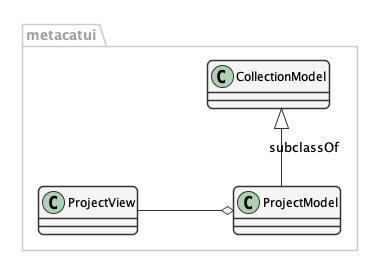

The diagram above was rendered by PlantUML. Its source (embedded in the PNG):
@startuml images/project-model-view-design.png

      skinparam shadowing false   
      skinparam roundcorner 10
      skinparam linetype ortho

      skinparam sequence {
      	ArrowColor #1F4260
      	LifeLineBorderColor #1F4260
      	LifeLineBackgroundColor #428BCA
      	ParticipantBorderColor #AAAAAA
      	ParticipantBackgroundColor #F5F5F5
        ActorBackgroundColor #DDDDDD
        ActorBorderColor #333333
      }
      
      skinparam noteFontColor #C49858
      skinparam note {
        BackgroundColor #FCF8E4
        BorderColor #FCEED6   
      }
      
      skinparam class {
        BackgroundColor #F5F5F5
        BorderColor #333333
        ArrowColor #333333   
      }   
      
      skinparam packageFontColor #9DA0A4
      skinparam package {
        BorderColor #CCCCCC
      }   
         
  
  package metacatui {
    class ProjectModel {
    }
    class CollectionModel {
    }
    class ProjectView {
    }
  }
  
  CollectionModel <|-down- ProjectModel: "subclassOf"
  ProjectView -left-o ProjectModel: listensTo
  
@enduml